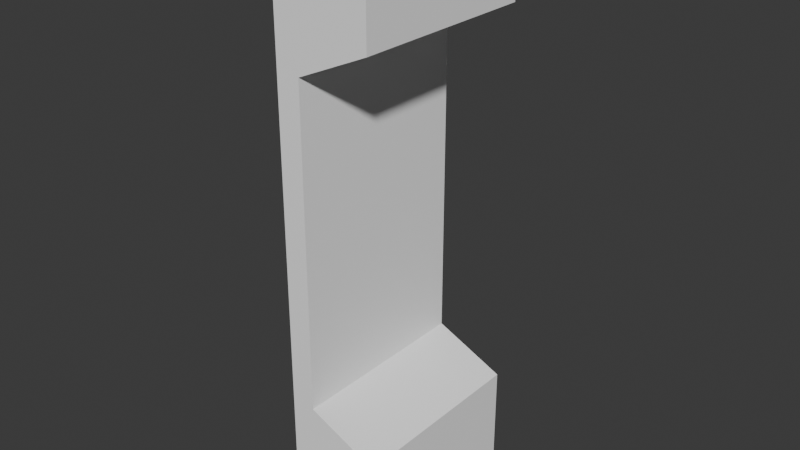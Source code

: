 # Source: Wall_003.blend  (saved by Blender 5.0.119; exported with 4.5.12 LTS)
import bpy
from mathutils import Matrix  # noqa: F401  (used for matrix-valued properties, if any)

bpy.ops.wm.read_factory_settings(use_empty=True)
scene = bpy.context.scene
scene.name = 'Scene'

# ---- collections
col_collection = bpy.data.collections.new('Collection'); scene.collection.children.link(col_collection)

# ---- materials (node trees are filled in below, after node groups)
mat_material_005 = bpy.data.materials.new('Material.005')

# ---- material node trees
mat_material_005.use_nodes = True; mat_material_005.node_tree.nodes.clear()
_N = mat_material_005.node_tree.nodes; _L = mat_material_005.node_tree.links
n0 = _N.new('ShaderNodeBsdfPrincipled'); n0.name = 'Principled BSDF'; n0.location = (-200, 100)
n0.inputs[0].default_value = (1.0, 1.0, 1.0, 1.0)
n1 = _N.new('ShaderNodeOutputMaterial'); n1.name = 'Material Output'; n1.location = (200, 100)
_L.new(n0.outputs[0], n1.inputs[0])
n1.is_active_output = True

# ---- world
world_world = bpy.data.worlds.new('World'); scene.world = world_world
world_world.use_nodes = True; world_world.node_tree.nodes.clear()
_N = world_world.node_tree.nodes; _L = world_world.node_tree.links
n0 = _N.new('ShaderNodeOutputWorld'); n0.name = 'World Output'; n0.location = (200, 100)
n1 = _N.new('ShaderNodeBackground'); n1.name = 'Background'; n1.location = (-200, 100)
n1.inputs[0].default_value = (0.05088, 0.05088, 0.05088, 1.0)
_L.new(n1.outputs[0], n0.inputs[0])
n0.is_active_output = True
world_world.color = (0.05088, 0.05088, 0.05088)
world_world.sun_shadow_jitter_overblur = 0.0

# ---- meshes
me_cube_003 = bpy.data.meshes.new('Cube.003')
me_cube_003.from_pydata([(-1.0, 1.0, 1.667), (-1.0, 1.0, -1.667), (-1.0, -1.0, 1.667), (-1.0, -1.0, -1.667), (-1.0, -1.0, 3.0), (-1.0, 1.0, 3.0), (-1.0, 1.0, -3.0), (-1.0, -1.0, -3.0), (0.0, 1.0, -2.0), (0.0, 1.0, -3.0), (0.0, -1.0, -3.0), (0.0, 1.0, 3.0), (0.0, -1.0, 3.0), (0.0, -1.0, -2.0), (0.0, 1.0, 2.0), (0.0, -1.0, 2.0), (-0.75, -1.0, -1.667), (-0.75, -1.0, 1.667), (-0.75, 1.0, -1.667), (-0.75, 1.0, 1.667), (-0.75, 1.0, -1.667)], [(20, 18)], [(10, 7, 6, 9), (12, 11, 5, 4), (14, 19, 0, 5, 11), (19, 17, 16, 20), (9, 6, 1, 20, 8), (12, 4, 2, 17, 15), (10, 13, 16, 3, 7), (8, 20, 16, 13), (14, 15, 17, 19), (12, 15, 14, 11), (9, 8, 13, 10), (20, 1, 0, 19), (3, 16, 17, 2)])
_uv = me_cube_003.uv_layers.new(name='UVMap')
_uv.uv.foreach_set('vector', [0.7925, 0.7914, 0.0, 0.0, 0.0, 0.0, 0.7925, 0.5292, 0.2646, 0.0, 0.5291, 0.0001312, 0.0, 0.0, 0.0, 0.0, 0.9062, 0.2611, 0.807, 0.2671, 0.3969, 0.1763, 0.0, 0.0, 0.5291, 0.0001312, 0.807, 0.2671, 0.807, 0.5292, 0.3638, 0.6174, 0.8056, 0.7937, 0.7925, 0.5292, 0.0, 0.0, 0.3969, 0.6172, 0.43, 0.6173, 0.91, 0.7947, 0.2646, 0.0, 0.0, 0.0, 0.3969, 0.1764, 0.3638, 0.1764, 0.9062, 0.5232, 0.7925, 0.7914, 0.91, 0.5302, 0.3638, 0.6174, 0.3969, 0.6174, 0.0, 0.0, 0.91, 0.7947, 0.43, 0.6173, 0.3638, 0.6174, 0.91, 0.5302, 0.9062, 0.2611, 0.9062, 0.5232, 0.807, 0.5292, 0.807, 0.2671, 0.2646, 0.0, 0.2646, 0.1323, 0.9062, 0.2611, 0.5291, 0.0001312, 0.7925, 0.5292, 0.91, 0.7947, 0.2646, 0.6615, 0.7925, 0.7914, 0.43, 0.6173, 0.3969, 0.6172, 0.3969, 0.1763, 0.807, 0.2671, 0.3969, 0.6174, 0.3638, 0.6174, 0.3638, 0.1764, 0.3969, 0.1764])
me_cube_003.materials.append(mat_material_005)
me_cube_003.update()

# ---- objects
ob_cube = bpy.data.objects.new('Cube', me_cube_003)

# ---- transforms, parenting, visibility, modifiers, constraints
ob_cube.location = (0.0, 0.0, 0.0)
ob_cube.scale = (1.0, -1.0, 1.0)

# ---- collection membership
col_collection.objects.link(ob_cube)

# ---- scene / render settings (as saved in the file)
scene.frame_start = 1; scene.frame_end = 250; scene.frame_set(1)
scene.render.engine = 'BLENDER_EEVEE_NEXT'
scene.render.bake_bias = 0.0
scene.render.bake_samples = 0
scene.cycles.sampling_pattern = 'TABULATED_SOBOL'
scene.eevee.use_volume_custom_range = False
bpy.context.view_layer.update()

# ---- added for rendering (the .blend has no active camera and no usable light): camera, sun
cam_auto = bpy.data.cameras.new('AutoCamera')
cam_auto.lens = 50.0
cam_auto.sensor_width = 36.0
cam_auto.clip_end = 1000.0
ob_auto_camera = bpy.data.objects.new('AutoCamera', cam_auto)
scene.collection.objects.link(ob_auto_camera)
ob_auto_camera.location = (5.42433, -7.10919, 4.73946)
ob_auto_camera.rotation_euler = (1.09748, -7.21219e-08, 0.694738)
scene.camera = ob_auto_camera
light_auto_sun = bpy.data.lights.new('AutoSun', 'SUN')
light_auto_sun.energy = 3.0
light_auto_sun.angle = 0.0523599
ob_auto_sun = bpy.data.objects.new('AutoSun', light_auto_sun)
scene.collection.objects.link(ob_auto_sun)
ob_auto_sun.rotation_euler = (0.872665, 0.174533, 0.523599)
bpy.context.view_layer.update()
